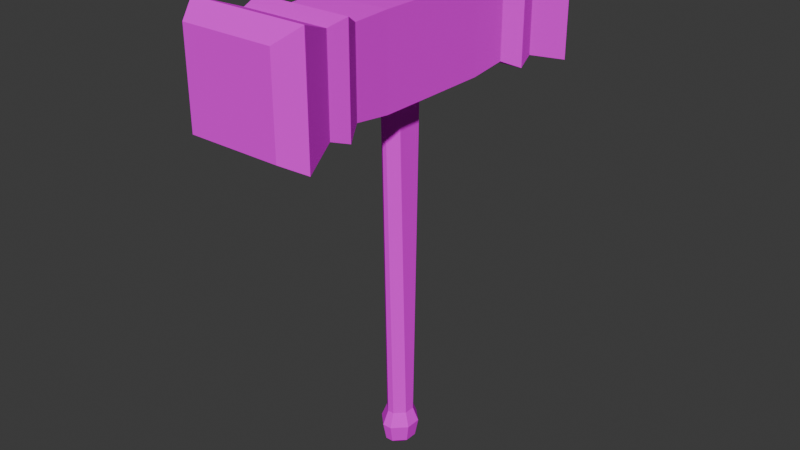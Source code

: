 # Source: squeakyhammer.blend  (saved by Blender 4.4.32; exported with 4.5.12 LTS)
import bpy
from mathutils import Matrix  # noqa: F401  (used for matrix-valued properties, if any)

bpy.ops.wm.read_factory_settings(use_empty=True)
scene = bpy.context.scene
scene.name = 'Scene'

# ---- collections
col_collection = bpy.data.collections.new('Collection'); scene.collection.children.link(col_collection)

# ---- images (referenced by path relative to the original .blend; pixels are not part of the script)
import os
ASSET_DIR = os.environ.get("B2B_ASSET_DIR", "")  # directory of the original .blend (textures are referenced by path, not embedded)
HERE = os.path.dirname(os.path.abspath(__file__))  # packed textures are extracted next to this script under _unpacked/

def load_image(name, relpath, width, height, colorspace="sRGB"):
    """Load a texture the original file referenced (path relative to the .blend, or extracted next to this script)."""
    p = next((c for c in (os.path.join(HERE, relpath), os.path.join(ASSET_DIR, relpath)) if relpath and os.path.exists(c)), "")
    if p:
        img = bpy.data.images.load(p, check_existing=True)
        img.name = name
    else:  # same state as the original file: an image datablock whose file is absent (Cycles renders it pink)
        img = bpy.data.images.new(name, width, height)
        img.source = "FILE"
        img.filepath = "//" + (relpath or name)
    img.colorspace_settings.name = colorspace
    return img
img_squeakyhammer_png = load_image('squeakyhammer.png', 'squeakyhammer.png', 1024, 1024, 'sRGB')

# ---- materials (node trees are filled in below, after node groups)
mat_cube = bpy.data.materials.new('Cube')

# ---- material node trees
mat_cube.use_nodes = True; mat_cube.node_tree.nodes.clear()
_N = mat_cube.node_tree.nodes; _L = mat_cube.node_tree.links
n0 = _N.new('ShaderNodeBsdfPrincipled'); n0.name = 'Principled BSDF'; n0.location = (200, 0)
n0.inputs[2].default_value = 1.0
n0.inputs[3].default_value = 1.0
n1 = _N.new('ShaderNodeOutputMaterial'); n1.name = 'Material Output'; n1.location = (470, 0)
n2 = _N.new('ShaderNodeTexImage'); n2.name = 'Image Texture'; n2.location = (-115, -73)
n2.image = img_squeakyhammer_png
_L.new(n0.outputs[0], n1.inputs[0])
_L.new(n2.outputs[0], n0.inputs[0])
n1.is_active_output = True

# ---- world
world_world = bpy.data.worlds.new('World'); scene.world = world_world
world_world.use_nodes = True; world_world.node_tree.nodes.clear()
_N = world_world.node_tree.nodes; _L = world_world.node_tree.links
n0 = _N.new('ShaderNodeOutputWorld'); n0.name = 'World Output'; n0.location = (300, 300)
n1 = _N.new('ShaderNodeBackground'); n1.name = 'Background'; n1.location = (10, 300)
n1.inputs[0].default_value = (0.05088, 0.05088, 0.05088, 1.0)
_L.new(n1.outputs[0], n0.inputs[0])
n0.is_active_output = True
world_world.color = (0.05088, 0.05088, 0.05088)
world_world.sun_shadow_jitter_overblur = 0.0

# ---- meshes
me_cube_001 = bpy.data.meshes.new('Cube.001')
me_cube_001.from_pydata([(-3.236, -13.8, 29.75), (-4.172, -12.29, 30.65), (-3.236, 13.8, 29.75), (-4.172, 12.29, 30.65), (3.236, 13.8, 29.75), (4.172, 12.29, 30.65), (3.236, -13.8, 29.75), (4.172, -12.29, 30.65), (-3.236, 13.8, 23.4), (-4.167, 12.29, 22.5), (3.236, 13.8, 23.4), (4.167, 12.29, 22.5), (3.236, -13.8, 23.4), (4.167, -12.29, 22.5), (-4.167, -12.29, 22.5), (-3.236, -13.8, 23.4), (-2.615, -4.219, 23.11), (-2.618, 4.219, 29.35), (2.618, 4.219, 29.35), (2.615, 4.219, 23.11), (-2.615, 4.219, 23.11), (-2.618, -4.219, 29.35), (2.618, -4.219, 29.35), (2.615, -4.219, 23.11), (-2.646, 6.909, 29.25), (-3.083, 9.6, 29.63), (2.646, 6.909, 29.25), (3.083, 9.6, 29.63), (2.642, 6.91, 23.45), (3.079, 9.6, 23.29), (-3.079, 9.6, 23.29), (-2.642, 6.91, 23.45), (-2.642, -6.91, 23.45), (-3.079, -9.6, 23.29), (-3.083, -9.6, 29.63), (-2.646, -6.909, 29.25), (3.083, -9.6, 29.63), (2.646, -6.909, 29.25), (3.079, -9.6, 23.29), (2.642, -6.91, 23.45), (-3.391, -8.255, 22.81), (-3.395, -8.254, 30.0), (3.395, -8.254, 30.0), (3.391, -8.255, 22.81), (-3.395, 8.254, 30.0), (3.395, 8.254, 30.0), (3.391, 8.255, 22.81), (-3.391, 8.255, 22.81), (-0.2408, -1.025, -1.0), (-0.8732, -0.3921, -1.0), (-0.7713, -0.9631, 22.89), (-0.1389, -1.596, 22.89), (-1.134, -2.112, 22.94), (-0.8732, 0.3921, -1.0), (-0.2408, 1.025, -1.0), (-0.1389, 1.596, 22.89), (-0.7713, 0.9631, 22.89), (-1.134, 2.112, 22.94), (0.8732, -0.3921, -1.0), (0.2408, -1.025, -1.0), (0.1389, -1.596, 22.89), (0.7713, -0.9631, 22.89), (1.134, -2.112, 22.94), (0.2408, 1.025, -1.0), (0.8732, 0.3921, -1.0), (0.7713, 0.9631, 22.89), (0.1389, 1.596, 22.89), (1.134, 2.112, 22.94), (0.3397, -1.445, -2.014), (-0.3397, -1.445, -2.014), (-0.3397, 1.445, -2.014), (-1.232, 0.553, -2.014), (0.3397, 1.445, -2.014), (1.232, -0.553, -2.014), (-1.232, -0.553, -2.014), (1.232, 0.553, -2.014), (0.2792, -1.188, -3.304), (-0.2792, -1.188, -3.304), (-0.2792, 1.188, -3.304), (-1.012, 0.4546, -3.304), (0.2792, 1.188, -3.304), (1.012, -0.4546, -3.304), (-1.012, -0.4546, -3.304), (1.012, 0.4546, -3.304), (0.1658, -0.7055, -3.693), (-0.1658, -0.7055, -3.693), (-0.1658, 0.7055, -3.693), (-0.6012, 0.27, -3.693), (0.1658, 0.7055, -3.693), (0.6012, -0.27, -3.693), (-0.6012, -0.27, -3.693), (0.6012, 0.27, -3.693)], [], [(59, 60, 51, 48), (55, 57, 20, 19, 67, 66), (62, 61, 65, 67, 19, 23), (57, 56, 50, 52, 16, 20), (49, 50, 56, 53), (15, 12, 6, 0), (10, 8, 2, 4), (3, 5, 4, 2), (7, 1, 0, 6), (9, 3, 2, 8), (15, 0, 1, 14), (5, 11, 10, 4), (6, 12, 13, 7), (12, 15, 14, 13), (8, 10, 11, 9), (36, 34, 1, 7), (24, 17, 18, 26), (34, 33, 14, 1), (27, 29, 11, 5), (31, 20, 17, 24), (18, 17, 21, 22), (23, 19, 18, 22), (39, 23, 22, 37), (20, 16, 21, 17), (52, 51, 60, 62, 23, 16), (63, 64, 75, 72), (54, 55, 66, 63), (64, 65, 61, 58), (33, 38, 13, 14), (29, 30, 9, 11), (19, 20, 31, 28), (46, 47, 30, 29), (9, 30, 25, 3), (47, 31, 24, 44), (18, 19, 28, 26), (45, 46, 29, 27), (3, 25, 27, 5), (44, 24, 26, 45), (16, 23, 39, 32), (40, 43, 38, 33), (13, 38, 36, 7), (43, 39, 37, 42), (21, 16, 32, 35), (41, 40, 33, 34), (22, 21, 35, 37), (42, 41, 34, 36), (37, 35, 41, 42), (35, 32, 40, 41), (38, 43, 42, 36), (32, 39, 43, 40), (25, 44, 45, 27), (26, 28, 46, 45), (30, 47, 44, 25), (28, 31, 47, 46), (50, 51, 52), (55, 56, 57), (60, 61, 62), (65, 66, 67), (48, 51, 50, 49), (55, 54, 53, 56), (65, 64, 63, 66), (60, 59, 58, 61), (58, 59, 68, 73), (49, 53, 71, 74), (53, 54, 70, 71), (59, 48, 69, 68), (54, 63, 72, 70), (74, 71, 79, 82), (58, 73, 75, 64), (69, 74, 82, 77), (75, 73, 81, 83), (75, 83, 80, 72), (87, 86, 88, 91, 89, 84, 85, 90), (73, 68, 76, 81), (71, 70, 78, 79), (68, 69, 77, 76), (70, 72, 80, 78), (80, 83, 91, 88), (78, 80, 88, 86), (77, 82, 90, 85), (83, 81, 89, 91), (79, 78, 86, 87), (82, 79, 87, 90), (76, 77, 85, 84), (48, 49, 74, 69), (81, 76, 84, 89)])
_uv = me_cube_001.uv_layers.new(name='UVMap')
_uv.uv.foreach_set('vector', [0.9104, 0.6959, 0.9354, 5.72e-08, 0.9415, 0.0003553, 0.9209, 0.6965, 0.2809, 0.449, 0.3026, 0.464, 0.335, 0.5255, 0.2208, 0.5255, 0.2531, 0.464, 0.2749, 0.449, 0.2531, 0.3409, 0.261, 0.3744, 0.261, 0.4305, 0.2531, 0.464, 0.2208, 0.5255, 0.2208, 0.2794, 0.3026, 0.464, 0.2947, 0.4305, 0.2947, 0.3744, 0.3026, 0.3409, 0.335, 0.2794, 0.335, 0.5255, 0.7652, 0.6969, 0.7527, 5.579e-05, 0.7947, 5.579e-05, 0.7823, 0.6969, 0.1385, 0.8113, 0.1385, 1.0, 5.849e-09, 1.0, 1.638e-08, 0.8113, 0.2818, 0.8113, 0.2818, 1.0, 0.1433, 1.0, 0.1433, 0.8113, 0.0, 0.7609, 0.1821, 0.7609, 0.1617, 0.8049, 0.02044, 0.8049, 0.1821, 0.04402, 0.0, 0.04402, 0.02044, 2.782e-08, 0.1617, 2.782e-08, 0.5515, 0.044, 0.3736, 0.04402, 0.3932, 1.219e-08, 0.5317, 2.625e-08, 0.5317, 0.8049, 0.3932, 0.8049, 0.3736, 0.7609, 0.5515, 0.7609, 0.5563, 0.7609, 0.7341, 0.7609, 0.7144, 0.8049, 0.5759, 0.8049, 0.5759, 3.063e-08, 0.7144, 4.47e-08, 0.7341, 0.044, 0.5563, 0.04402, 0.2073, 2.782e-08, 0.3485, 2.782e-08, 0.3688, 0.044, 0.1869, 0.044, 0.3485, 0.8049, 0.2073, 0.8049, 0.1869, 0.7609, 0.3688, 0.7609, 0.1584, 0.1225, 0.02378, 0.1225, 0.0, 0.04402, 0.1821, 0.04402, 0.03332, 0.6039, 0.03392, 0.5255, 0.1482, 0.5255, 0.1488, 0.6039, 0.3958, 0.6824, 0.5341, 0.6824, 0.5515, 0.7609, 0.3736, 0.7609, 0.5784, 0.6824, 0.7168, 0.6824, 0.7341, 0.7609, 0.5563, 0.7609, 0.5307, 0.2009, 0.538, 0.2794, 0.4018, 0.2794, 0.4041, 0.2009, 0.1482, 0.5255, 0.03392, 0.5255, 0.03392, 0.2794, 0.1482, 0.2794, 0.7206, 0.2794, 0.7206, 0.5255, 0.5844, 0.5255, 0.5844, 0.2794, 0.7133, 0.2009, 0.7206, 0.2794, 0.5844, 0.2794, 0.5867, 0.2009, 0.538, 0.2794, 0.538, 0.5255, 0.4018, 0.5255, 0.4018, 0.2794, 0.3026, 0.3409, 0.2809, 0.3559, 0.2749, 0.3559, 0.2531, 0.3409, 0.2208, 0.2794, 0.335, 0.2794, 0.9794, 0.6965, 0.9932, 0.6972, 1.0, 0.7272, 0.9805, 0.7263, 0.9689, 0.6959, 0.9939, 0.0, 1.0, 0.0003552, 0.9794, 0.6965, 0.8396, 0.6969, 0.8271, 5.585e-05, 0.8692, 5.585e-05, 0.8567, 0.6969, 0.3451, 0.1225, 0.2107, 0.1225, 0.1869, 0.044, 0.3688, 0.044, 0.2107, 0.6824, 0.3451, 0.6824, 0.3688, 0.7609, 0.1869, 0.7609, 0.2208, 0.5255, 0.335, 0.5255, 0.3356, 0.604, 0.2202, 0.604, 0.2039, 0.6432, 0.3519, 0.6432, 0.3451, 0.6824, 0.2107, 0.6824, 0.5515, 0.044, 0.5341, 0.1225, 0.3958, 0.1225, 0.3736, 0.04402, 0.5447, 0.1617, 0.5307, 0.2009, 0.4041, 0.2009, 0.3877, 0.1617, 0.5844, 0.5255, 0.7206, 0.5255, 0.7133, 0.604, 0.5867, 0.6039, 0.5703, 0.6432, 0.7274, 0.6432, 0.7168, 0.6824, 0.5784, 0.6824, 0.0, 0.7609, 0.02378, 0.6824, 0.1584, 0.6824, 0.1821, 0.7609, 0.01696, 0.6432, 0.03332, 0.6039, 0.1488, 0.6039, 0.1652, 0.6432, 0.335, 0.2794, 0.2208, 0.2794, 0.2202, 0.2009, 0.3356, 0.2009, 0.3519, 0.1617, 0.2039, 0.1617, 0.2107, 0.1225, 0.3451, 0.1225, 0.7341, 0.044, 0.7168, 0.1225, 0.5784, 0.1225, 0.5563, 0.04402, 0.7274, 0.1617, 0.7133, 0.2009, 0.5867, 0.2009, 0.5703, 0.1617, 0.4018, 0.5255, 0.538, 0.5255, 0.5307, 0.604, 0.4041, 0.6039, 0.3877, 0.6432, 0.5447, 0.6432, 0.5341, 0.6824, 0.3958, 0.6824, 0.1482, 0.2794, 0.03392, 0.2794, 0.03332, 0.2009, 0.1488, 0.2009, 0.1652, 0.1617, 0.01696, 0.1617, 0.02378, 0.1225, 0.1584, 0.1225, 0.1488, 0.2009, 0.03332, 0.2009, 0.01696, 0.1617, 0.1652, 0.1617, 0.4041, 0.6039, 0.5307, 0.604, 0.5447, 0.6432, 0.3877, 0.6432, 0.7168, 0.1225, 0.7274, 0.1617, 0.5703, 0.1617, 0.5784, 0.1225, 0.3356, 0.2009, 0.2202, 0.2009, 0.2039, 0.1617, 0.3519, 0.1617, 0.02378, 0.6824, 0.01696, 0.6432, 0.1652, 0.6432, 0.1584, 0.6824, 0.5867, 0.6039, 0.7133, 0.604, 0.7274, 0.6432, 0.5703, 0.6432, 0.5341, 0.1225, 0.5447, 0.1617, 0.3877, 0.1617, 0.3958, 0.1225, 0.2202, 0.604, 0.3356, 0.604, 0.3519, 0.6432, 0.2039, 0.6432, 0.2947, 0.3744, 0.2809, 0.3559, 0.3026, 0.3409, 0.2809, 0.449, 0.2947, 0.4305, 0.3026, 0.464, 0.2749, 0.3559, 0.261, 0.3744, 0.2531, 0.3409, 0.261, 0.4305, 0.2749, 0.449, 0.2531, 0.464, 0.7514, 0.6968, 0.7389, 0.0, 0.7527, 5.579e-05, 0.7652, 0.6969, 0.8085, 0.0, 0.7961, 0.6968, 0.7823, 0.6969, 0.7947, 5.579e-05, 0.8271, 5.585e-05, 0.8396, 0.6969, 0.8258, 0.6968, 0.8133, 5.563e-08, 0.883, 5.563e-08, 0.8705, 0.6968, 0.8567, 0.6969, 0.8692, 5.585e-05, 0.8966, 0.6949, 0.9104, 0.6959, 0.9072, 0.7254, 0.8878, 0.7241, 0.7652, 0.6969, 0.7823, 0.6969, 0.7858, 0.7265, 0.7616, 0.7265, 0.9551, 0.6949, 0.9689, 0.6959, 0.9657, 0.7254, 0.9463, 0.7241, 0.9104, 0.6959, 0.9209, 0.6965, 0.922, 0.7263, 0.9072, 0.7254, 0.9689, 0.6959, 0.9794, 0.6965, 0.9805, 0.7263, 0.9657, 0.7254, 0.7616, 0.7265, 0.7858, 0.7265, 0.7836, 0.7641, 0.7638, 0.7641, 0.8567, 0.6969, 0.8602, 0.7265, 0.8361, 0.7265, 0.8396, 0.6969, 0.7422, 0.7264, 0.7616, 0.7265, 0.7638, 0.7641, 0.7478, 0.764, 0.8361, 0.7265, 0.8602, 0.7265, 0.8581, 0.7641, 0.8382, 0.7641, 0.8361, 0.7265, 0.8382, 0.7641, 0.8222, 0.764, 0.8166, 0.7264, 0.3144, 0.8595, 0.3009, 0.8595, 0.2958, 0.8527, 0.2958, 0.8347, 0.3041, 0.8236, 0.3176, 0.8236, 0.3227, 0.8304, 0.3227, 0.8484, 0.8602, 0.7265, 0.8797, 0.7264, 0.8741, 0.764, 0.8581, 0.7641, 0.7858, 0.7265, 0.8053, 0.7264, 0.7997, 0.764, 0.7836, 0.7641, 0.9072, 0.7254, 0.922, 0.7263, 0.9195, 0.7637, 0.9073, 0.763, 0.9657, 0.7254, 0.9805, 0.7263, 0.978, 0.7637, 0.9658, 0.763, 0.2866, 0.8603, 0.2866, 0.83, 0.2958, 0.8347, 0.2958, 0.8527, 0.2952, 0.8718, 0.2866, 0.8603, 0.2958, 0.8527, 0.3009, 0.8595, 0.3319, 0.8228, 0.3319, 0.853, 0.3227, 0.8484, 0.3227, 0.8304, 0.2866, 0.83, 0.3006, 0.8113, 0.3041, 0.8236, 0.2958, 0.8347, 0.3179, 0.8718, 0.2952, 0.8718, 0.3009, 0.8595, 0.3144, 0.8595, 0.3319, 0.853, 0.3179, 0.8718, 0.3144, 0.8595, 0.3227, 0.8484, 0.3233, 0.8113, 0.3319, 0.8228, 0.3227, 0.8304, 0.3176, 0.8236, 0.9209, 0.6965, 0.9346, 0.6972, 0.9415, 0.7272, 0.922, 0.7263, 0.3006, 0.8113, 0.3233, 0.8113, 0.3176, 0.8236, 0.3041, 0.8236])
me_cube_001.materials.append(mat_cube)
me_cube_001.update()

# ---- objects
ob_cube = bpy.data.objects.new('Cube', me_cube_001)

# ---- transforms, parenting, visibility, modifiers, constraints
ob_cube.location = (0.0, 0.0, 0.0)
ob_cube.scale = (0.2317, 0.2317, 0.2317)

# ---- collection membership
col_collection.objects.link(ob_cube)

# ---- scene / render settings (as saved in the file)
scene.frame_start = 1; scene.frame_end = 250; scene.frame_set(1)
scene.render.engine = 'BLENDER_EEVEE_NEXT'
bpy.context.view_layer.update()

# ---- added for rendering (the .blend has no active camera and no usable light): camera, sun
cam_auto = bpy.data.cameras.new('AutoCamera')
cam_auto.lens = 50.0
cam_auto.sensor_width = 36.0
cam_auto.clip_end = 1000.0
ob_auto_camera = bpy.data.objects.new('AutoCamera', cam_auto)
scene.collection.objects.link(ob_auto_camera)
ob_auto_camera.location = (9.61185, -11.5342, 10.8119)
ob_auto_camera.rotation_euler = (1.09748, -7.21219e-08, 0.694738)
scene.camera = ob_auto_camera
light_auto_sun = bpy.data.lights.new('AutoSun', 'SUN')
light_auto_sun.energy = 3.0
light_auto_sun.angle = 0.0523599
ob_auto_sun = bpy.data.objects.new('AutoSun', light_auto_sun)
scene.collection.objects.link(ob_auto_sun)
ob_auto_sun.rotation_euler = (0.872665, 0.174533, 0.523599)
bpy.context.view_layer.update()
